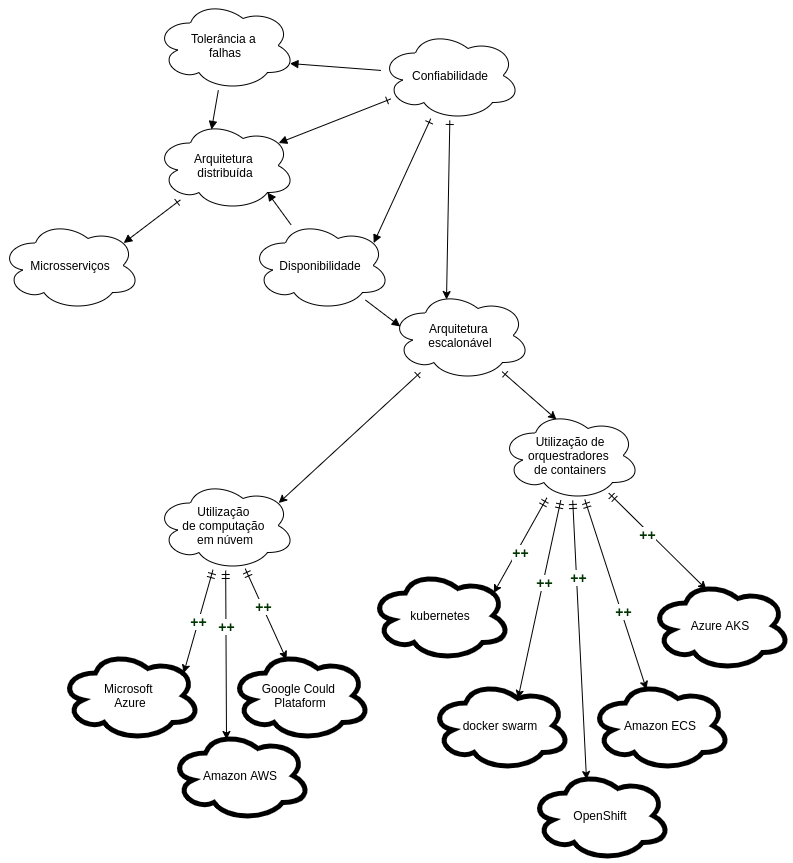

The diagram above was exported from draw.io. Its source (the exported page's mxGraphModel, read from the mxfile embedded in the PNG):
<mxGraphModel dx="50" dy="420" grid="1" gridSize="10" guides="1" tooltips="1" connect="1" arrows="1" fold="1" page="1" pageScale="1" pageWidth="850" pageHeight="1100" math="0" shadow="0">
  <root>
    <mxCell id="-629oahCrB8Znh_i74kM-0" />
    <mxCell id="-629oahCrB8Znh_i74kM-1" parent="-629oahCrB8Znh_i74kM-0" />
    <mxCell id="-629oahCrB8Znh_i74kM-2" style="edgeStyle=none;rounded=0;orthogonalLoop=1;jettySize=auto;html=1;entryX=0.4;entryY=0.1;entryDx=0;entryDy=0;entryPerimeter=0;startArrow=ERone;startFill=0;" edge="1" parent="-629oahCrB8Znh_i74kM-1" source="-629oahCrB8Znh_i74kM-5" target="-629oahCrB8Znh_i74kM-12">
      <mxGeometry relative="1" as="geometry" />
    </mxCell>
    <mxCell id="ybWj4gpsef3WVQ4kOKWS-1" style="edgeStyle=none;rounded=0;orthogonalLoop=1;jettySize=auto;html=1;entryX=0.88;entryY=0.25;entryDx=0;entryDy=0;entryPerimeter=0;startArrow=ERone;startFill=0;endArrow=block;endFill=1;" edge="1" parent="-629oahCrB8Znh_i74kM-1" source="-629oahCrB8Znh_i74kM-5" target="ybWj4gpsef3WVQ4kOKWS-0">
      <mxGeometry relative="1" as="geometry" />
    </mxCell>
    <mxCell id="ILyLm9ht76bCd4z6EqWQ-1" style="edgeStyle=none;rounded=0;orthogonalLoop=1;jettySize=auto;html=1;entryX=0.88;entryY=0.25;entryDx=0;entryDy=0;entryPerimeter=0;startArrow=ERone;startFill=0;endArrow=block;endFill=1;" edge="1" parent="-629oahCrB8Znh_i74kM-1" source="-629oahCrB8Znh_i74kM-5" target="ILyLm9ht76bCd4z6EqWQ-0">
      <mxGeometry relative="1" as="geometry" />
    </mxCell>
    <mxCell id="ILyLm9ht76bCd4z6EqWQ-4" style="edgeStyle=none;rounded=0;orthogonalLoop=1;jettySize=auto;html=1;entryX=0.96;entryY=0.7;entryDx=0;entryDy=0;entryPerimeter=0;startArrow=none;startFill=0;endArrow=block;endFill=1;" edge="1" parent="-629oahCrB8Znh_i74kM-1" source="-629oahCrB8Znh_i74kM-5" target="ILyLm9ht76bCd4z6EqWQ-3">
      <mxGeometry relative="1" as="geometry" />
    </mxCell>
    <mxCell id="-629oahCrB8Znh_i74kM-5" value="Confiabilidade" style="ellipse;shape=cloud;whiteSpace=wrap;html=1;" vertex="1" parent="-629oahCrB8Znh_i74kM-1">
      <mxGeometry x="1230" y="50" width="140" height="90" as="geometry" />
    </mxCell>
    <mxCell id="-629oahCrB8Znh_i74kM-10" style="edgeStyle=none;rounded=0;orthogonalLoop=1;jettySize=auto;html=1;entryX=0.88;entryY=0.25;entryDx=0;entryDy=0;entryPerimeter=0;startArrow=ERone;startFill=0;" edge="1" parent="-629oahCrB8Znh_i74kM-1" source="-629oahCrB8Znh_i74kM-12" target="-629oahCrB8Znh_i74kM-42">
      <mxGeometry relative="1" as="geometry">
        <mxPoint x="1310" y="450" as="targetPoint" />
      </mxGeometry>
    </mxCell>
    <mxCell id="-629oahCrB8Znh_i74kM-11" value="" style="edgeStyle=none;rounded=0;orthogonalLoop=1;jettySize=auto;html=1;entryX=0.4;entryY=0.1;entryDx=0;entryDy=0;entryPerimeter=0;startArrow=ERone;startFill=0;" edge="1" parent="-629oahCrB8Znh_i74kM-1" source="-629oahCrB8Znh_i74kM-12" target="-629oahCrB8Znh_i74kM-53">
      <mxGeometry x="-0.0926" y="-9" relative="1" as="geometry">
        <mxPoint as="offset" />
      </mxGeometry>
    </mxCell>
    <mxCell id="-629oahCrB8Znh_i74kM-12" value="Arquitetura &lt;br&gt;escalonável" style="ellipse;shape=cloud;whiteSpace=wrap;html=1;" vertex="1" parent="-629oahCrB8Znh_i74kM-1">
      <mxGeometry x="1240" y="310" width="140" height="90" as="geometry" />
    </mxCell>
    <mxCell id="-629oahCrB8Znh_i74kM-37" value="&lt;font color=&quot;#003300&quot; size=&quot;1&quot;&gt;&lt;b style=&quot;font-size: 14px&quot;&gt;++&lt;/b&gt;&lt;/font&gt;" style="edgeStyle=none;rounded=0;orthogonalLoop=1;jettySize=auto;html=1;entryX=0.88;entryY=0.25;entryDx=0;entryDy=0;entryPerimeter=0;startArrow=ERmandOne;startFill=0;" edge="1" parent="-629oahCrB8Znh_i74kM-1" source="-629oahCrB8Znh_i74kM-42" target="-629oahCrB8Znh_i74kM-59">
      <mxGeometry relative="1" as="geometry" />
    </mxCell>
    <mxCell id="-629oahCrB8Znh_i74kM-38" style="edgeStyle=none;rounded=0;orthogonalLoop=1;jettySize=auto;html=1;entryX=0.4;entryY=0.1;entryDx=0;entryDy=0;entryPerimeter=0;startArrow=ERmandOne;startFill=0;" edge="1" parent="-629oahCrB8Znh_i74kM-1" source="-629oahCrB8Znh_i74kM-42" target="-629oahCrB8Znh_i74kM-60">
      <mxGeometry relative="1" as="geometry" />
    </mxCell>
    <mxCell id="-629oahCrB8Znh_i74kM-39" value="&lt;font color=&quot;#003300&quot; style=&quot;font-size: 14px&quot;&gt;&lt;b&gt;++&lt;/b&gt;&lt;/font&gt;" style="edgeLabel;html=1;align=center;verticalAlign=middle;resizable=0;points=[];" vertex="1" connectable="0" parent="-629oahCrB8Znh_i74kM-38">
      <mxGeometry x="-0.3386" relative="1" as="geometry">
        <mxPoint as="offset" />
      </mxGeometry>
    </mxCell>
    <mxCell id="-629oahCrB8Znh_i74kM-40" style="edgeStyle=none;rounded=0;orthogonalLoop=1;jettySize=auto;html=1;entryX=0.4;entryY=0.1;entryDx=0;entryDy=0;entryPerimeter=0;startArrow=ERmandOne;startFill=0;" edge="1" parent="-629oahCrB8Znh_i74kM-1" source="-629oahCrB8Znh_i74kM-42" target="-629oahCrB8Znh_i74kM-61">
      <mxGeometry relative="1" as="geometry" />
    </mxCell>
    <mxCell id="-629oahCrB8Znh_i74kM-41" value="&lt;b&gt;&lt;font style=&quot;font-size: 14px&quot; color=&quot;#003300&quot;&gt;++&lt;/font&gt;&lt;/b&gt;" style="edgeLabel;html=1;align=center;verticalAlign=middle;resizable=0;points=[];" vertex="1" connectable="0" parent="-629oahCrB8Znh_i74kM-40">
      <mxGeometry x="-0.1575" y="1" relative="1" as="geometry">
        <mxPoint as="offset" />
      </mxGeometry>
    </mxCell>
    <mxCell id="-629oahCrB8Znh_i74kM-42" value="Utilização &lt;br&gt;de computação &lt;br&gt;em núvem" style="ellipse;shape=cloud;whiteSpace=wrap;html=1;" vertex="1" parent="-629oahCrB8Znh_i74kM-1">
      <mxGeometry x="1005" y="500" width="140" height="90" as="geometry" />
    </mxCell>
    <mxCell id="-629oahCrB8Znh_i74kM-43" style="edgeStyle=none;rounded=0;orthogonalLoop=1;jettySize=auto;html=1;entryX=0.88;entryY=0.25;entryDx=0;entryDy=0;entryPerimeter=0;startArrow=ERmandOne;startFill=0;" edge="1" parent="-629oahCrB8Znh_i74kM-1" source="-629oahCrB8Znh_i74kM-53" target="-629oahCrB8Znh_i74kM-54">
      <mxGeometry relative="1" as="geometry" />
    </mxCell>
    <mxCell id="-629oahCrB8Znh_i74kM-44" value="&lt;b&gt;&lt;font style=&quot;font-size: 14px&quot; color=&quot;#003300&quot;&gt;++&lt;/font&gt;&lt;/b&gt;" style="edgeLabel;html=1;align=center;verticalAlign=middle;resizable=0;points=[];" vertex="1" connectable="0" parent="-629oahCrB8Znh_i74kM-43">
      <mxGeometry x="0.1147" y="3" relative="1" as="geometry">
        <mxPoint as="offset" />
      </mxGeometry>
    </mxCell>
    <mxCell id="-629oahCrB8Znh_i74kM-45" value="" style="edgeStyle=none;rounded=0;orthogonalLoop=1;jettySize=auto;html=1;entryX=0.625;entryY=0.2;entryDx=0;entryDy=0;entryPerimeter=0;startArrow=ERmandOne;startFill=0;" edge="1" parent="-629oahCrB8Znh_i74kM-1" source="-629oahCrB8Znh_i74kM-53" target="-629oahCrB8Znh_i74kM-55">
      <mxGeometry x="-0.0655" y="10" relative="1" as="geometry">
        <mxPoint y="1" as="offset" />
      </mxGeometry>
    </mxCell>
    <mxCell id="-629oahCrB8Znh_i74kM-46" value="&lt;b&gt;&lt;font color=&quot;#003300&quot; style=&quot;font-size: 14px&quot;&gt;++&lt;/font&gt;&lt;/b&gt;" style="edgeLabel;html=1;align=center;verticalAlign=middle;resizable=0;points=[];" vertex="1" connectable="0" parent="-629oahCrB8Znh_i74kM-45">
      <mxGeometry x="-0.174" relative="1" as="geometry">
        <mxPoint x="1" as="offset" />
      </mxGeometry>
    </mxCell>
    <mxCell id="-629oahCrB8Znh_i74kM-47" style="edgeStyle=none;rounded=0;orthogonalLoop=1;jettySize=auto;html=1;entryX=0.4;entryY=0.1;entryDx=0;entryDy=0;entryPerimeter=0;startArrow=ERmandOne;startFill=0;" edge="1" parent="-629oahCrB8Znh_i74kM-1" source="-629oahCrB8Znh_i74kM-53" target="-629oahCrB8Znh_i74kM-56">
      <mxGeometry relative="1" as="geometry" />
    </mxCell>
    <mxCell id="-629oahCrB8Znh_i74kM-48" value="&lt;b&gt;&lt;font color=&quot;#003300&quot; style=&quot;font-size: 14px&quot;&gt;++&lt;/font&gt;&lt;/b&gt;" style="edgeLabel;html=1;align=center;verticalAlign=middle;resizable=0;points=[];" vertex="1" connectable="0" parent="-629oahCrB8Znh_i74kM-47">
      <mxGeometry x="-0.4485" y="2" relative="1" as="geometry">
        <mxPoint as="offset" />
      </mxGeometry>
    </mxCell>
    <mxCell id="-629oahCrB8Znh_i74kM-49" style="edgeStyle=none;rounded=0;orthogonalLoop=1;jettySize=auto;html=1;entryX=0.4;entryY=0.1;entryDx=0;entryDy=0;entryPerimeter=0;startArrow=ERmandOne;startFill=0;" edge="1" parent="-629oahCrB8Znh_i74kM-1" source="-629oahCrB8Znh_i74kM-53" target="-629oahCrB8Znh_i74kM-57">
      <mxGeometry relative="1" as="geometry" />
    </mxCell>
    <mxCell id="-629oahCrB8Znh_i74kM-50" value="&lt;b&gt;&lt;font color=&quot;#003300&quot; style=&quot;font-size: 14px&quot;&gt;++&lt;/font&gt;&lt;/b&gt;" style="edgeLabel;html=1;align=center;verticalAlign=middle;resizable=0;points=[];" vertex="1" connectable="0" parent="-629oahCrB8Znh_i74kM-49">
      <mxGeometry x="0.1823" y="2" relative="1" as="geometry">
        <mxPoint as="offset" />
      </mxGeometry>
    </mxCell>
    <mxCell id="-629oahCrB8Znh_i74kM-51" style="edgeStyle=none;rounded=0;orthogonalLoop=1;jettySize=auto;html=1;entryX=0.4;entryY=0.1;entryDx=0;entryDy=0;entryPerimeter=0;startArrow=ERmandOne;startFill=0;" edge="1" parent="-629oahCrB8Znh_i74kM-1" source="-629oahCrB8Znh_i74kM-53" target="-629oahCrB8Znh_i74kM-58">
      <mxGeometry relative="1" as="geometry" />
    </mxCell>
    <mxCell id="-629oahCrB8Znh_i74kM-52" value="&lt;b&gt;&lt;font color=&quot;#003300&quot; style=&quot;font-size: 14px&quot;&gt;++&lt;/font&gt;&lt;/b&gt;" style="edgeLabel;html=1;align=center;verticalAlign=middle;resizable=0;points=[];" vertex="1" connectable="0" parent="-629oahCrB8Znh_i74kM-51">
      <mxGeometry x="-0.1813" y="-2" relative="1" as="geometry">
        <mxPoint as="offset" />
      </mxGeometry>
    </mxCell>
    <mxCell id="-629oahCrB8Znh_i74kM-53" value="Utilização de orquestradores &lt;br&gt;de containers" style="ellipse;shape=cloud;whiteSpace=wrap;html=1;" vertex="1" parent="-629oahCrB8Znh_i74kM-1">
      <mxGeometry x="1350" y="430" width="140" height="90" as="geometry" />
    </mxCell>
    <mxCell id="-629oahCrB8Znh_i74kM-54" value="kubernetes" style="ellipse;shape=cloud;whiteSpace=wrap;html=1;strokeWidth=5;" vertex="1" parent="-629oahCrB8Znh_i74kM-1">
      <mxGeometry x="1220" y="590" width="140" height="90" as="geometry" />
    </mxCell>
    <mxCell id="-629oahCrB8Znh_i74kM-55" value="docker swarm" style="ellipse;shape=cloud;whiteSpace=wrap;html=1;strokeWidth=5;" vertex="1" parent="-629oahCrB8Znh_i74kM-1">
      <mxGeometry x="1280" y="700" width="140" height="90" as="geometry" />
    </mxCell>
    <mxCell id="-629oahCrB8Znh_i74kM-56" value="OpenShift" style="ellipse;shape=cloud;whiteSpace=wrap;html=1;strokeWidth=5;" vertex="1" parent="-629oahCrB8Znh_i74kM-1">
      <mxGeometry x="1380" y="790" width="140" height="90" as="geometry" />
    </mxCell>
    <mxCell id="-629oahCrB8Znh_i74kM-57" value="Amazon ECS" style="ellipse;shape=cloud;whiteSpace=wrap;html=1;strokeWidth=5;" vertex="1" parent="-629oahCrB8Znh_i74kM-1">
      <mxGeometry x="1440" y="700" width="140" height="90" as="geometry" />
    </mxCell>
    <mxCell id="-629oahCrB8Znh_i74kM-58" value="Azure AKS" style="ellipse;shape=cloud;whiteSpace=wrap;html=1;strokeWidth=5;" vertex="1" parent="-629oahCrB8Znh_i74kM-1">
      <mxGeometry x="1500" y="600" width="140" height="90" as="geometry" />
    </mxCell>
    <mxCell id="-629oahCrB8Znh_i74kM-59" value="Microsoft &lt;br&gt;Azure" style="ellipse;shape=cloud;whiteSpace=wrap;html=1;strokeWidth=5;" vertex="1" parent="-629oahCrB8Znh_i74kM-1">
      <mxGeometry x="910" y="670" width="140" height="90" as="geometry" />
    </mxCell>
    <mxCell id="-629oahCrB8Znh_i74kM-60" value="Amazon AWS" style="ellipse;shape=cloud;whiteSpace=wrap;html=1;strokeWidth=5;" vertex="1" parent="-629oahCrB8Znh_i74kM-1">
      <mxGeometry x="1020" y="750" width="140" height="90" as="geometry" />
    </mxCell>
    <mxCell id="-629oahCrB8Znh_i74kM-61" value="Google Could &lt;br&gt;Plataform" style="ellipse;shape=cloud;whiteSpace=wrap;html=1;strokeWidth=5;" vertex="1" parent="-629oahCrB8Znh_i74kM-1">
      <mxGeometry x="1080" y="670" width="140" height="90" as="geometry" />
    </mxCell>
    <mxCell id="ybWj4gpsef3WVQ4kOKWS-3" style="edgeStyle=none;rounded=0;orthogonalLoop=1;jettySize=auto;html=1;entryX=0.88;entryY=0.25;entryDx=0;entryDy=0;entryPerimeter=0;startArrow=ERone;startFill=0;endArrow=block;endFill=1;" edge="1" parent="-629oahCrB8Znh_i74kM-1" source="ybWj4gpsef3WVQ4kOKWS-0" target="ybWj4gpsef3WVQ4kOKWS-2">
      <mxGeometry relative="1" as="geometry" />
    </mxCell>
    <mxCell id="ybWj4gpsef3WVQ4kOKWS-0" value="Arquitetura &lt;br&gt;distribuída" style="ellipse;shape=cloud;whiteSpace=wrap;html=1;" vertex="1" parent="-629oahCrB8Znh_i74kM-1">
      <mxGeometry x="1005" y="140" width="140" height="90" as="geometry" />
    </mxCell>
    <mxCell id="ybWj4gpsef3WVQ4kOKWS-2" value="Microsserviços" style="ellipse;shape=cloud;whiteSpace=wrap;html=1;" vertex="1" parent="-629oahCrB8Znh_i74kM-1">
      <mxGeometry x="850" y="240" width="140" height="90" as="geometry" />
    </mxCell>
    <mxCell id="ILyLm9ht76bCd4z6EqWQ-2" style="edgeStyle=none;rounded=0;orthogonalLoop=1;jettySize=auto;html=1;entryX=0.8;entryY=0.8;entryDx=0;entryDy=0;entryPerimeter=0;startArrow=none;startFill=0;endArrow=block;endFill=1;" edge="1" parent="-629oahCrB8Znh_i74kM-1" source="ILyLm9ht76bCd4z6EqWQ-0" target="ybWj4gpsef3WVQ4kOKWS-0">
      <mxGeometry relative="1" as="geometry" />
    </mxCell>
    <mxCell id="ILyLm9ht76bCd4z6EqWQ-6" style="edgeStyle=none;rounded=0;orthogonalLoop=1;jettySize=auto;html=1;entryX=0.07;entryY=0.4;entryDx=0;entryDy=0;entryPerimeter=0;startArrow=none;startFill=0;endArrow=block;endFill=1;" edge="1" parent="-629oahCrB8Znh_i74kM-1" source="ILyLm9ht76bCd4z6EqWQ-0" target="-629oahCrB8Znh_i74kM-12">
      <mxGeometry relative="1" as="geometry" />
    </mxCell>
    <mxCell id="ILyLm9ht76bCd4z6EqWQ-0" value="Disponibilidade" style="ellipse;shape=cloud;whiteSpace=wrap;html=1;" vertex="1" parent="-629oahCrB8Znh_i74kM-1">
      <mxGeometry x="1100" y="240" width="140" height="90" as="geometry" />
    </mxCell>
    <mxCell id="ILyLm9ht76bCd4z6EqWQ-5" style="edgeStyle=none;rounded=0;orthogonalLoop=1;jettySize=auto;html=1;entryX=0.4;entryY=0.1;entryDx=0;entryDy=0;entryPerimeter=0;startArrow=none;startFill=0;endArrow=block;endFill=1;" edge="1" parent="-629oahCrB8Znh_i74kM-1" source="ILyLm9ht76bCd4z6EqWQ-3" target="ybWj4gpsef3WVQ4kOKWS-0">
      <mxGeometry relative="1" as="geometry" />
    </mxCell>
    <mxCell id="ILyLm9ht76bCd4z6EqWQ-3" value="Tolerância a &lt;br&gt;falhas" style="ellipse;shape=cloud;whiteSpace=wrap;html=1;" vertex="1" parent="-629oahCrB8Znh_i74kM-1">
      <mxGeometry x="1005" y="20" width="140" height="90" as="geometry" />
    </mxCell>
  </root>
</mxGraphModel>